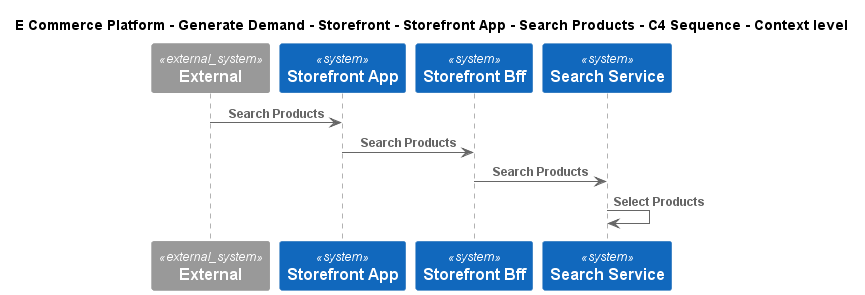

The diagram above was rendered by PlantUML. Its source (embedded in the PNG):
@startuml
!include ..\..\..\..\..\..\..\.c4s\C4_Sequence.puml
SHOW_FOOT_BOXES()

title E Commerce Platform - Generate Demand - Storefront - Storefront App - Search Products - C4 Sequence - Context level

System_Ext(C4InterFlow.SoftwareSystems.ExternalSystem, "External", "")
System(ECommercePlatform.GenerateDemand.Storefront.SoftwareSystems.StorefrontApp, "Storefront App", "")
System(ECommercePlatform.GenerateDemand.Storefront.SoftwareSystems.StorefrontBff, "Storefront Bff", "")
System(ECommercePlatform.GenerateDemand.SearchAndBrowse.SoftwareSystems.SearchService, "Search Service", "")

Rel(C4InterFlow.SoftwareSystems.ExternalSystem, ECommercePlatform.GenerateDemand.Storefront.SoftwareSystems.StorefrontApp, "Search Products")
Rel(ECommercePlatform.GenerateDemand.Storefront.SoftwareSystems.StorefrontApp, ECommercePlatform.GenerateDemand.Storefront.SoftwareSystems.StorefrontBff, "Search Products")
Rel(ECommercePlatform.GenerateDemand.Storefront.SoftwareSystems.StorefrontBff, ECommercePlatform.GenerateDemand.SearchAndBrowse.SoftwareSystems.SearchService, "Search Products")
Rel(ECommercePlatform.GenerateDemand.SearchAndBrowse.SoftwareSystems.SearchService, ECommercePlatform.GenerateDemand.SearchAndBrowse.SoftwareSystems.SearchService, "Select Products")


@enduml